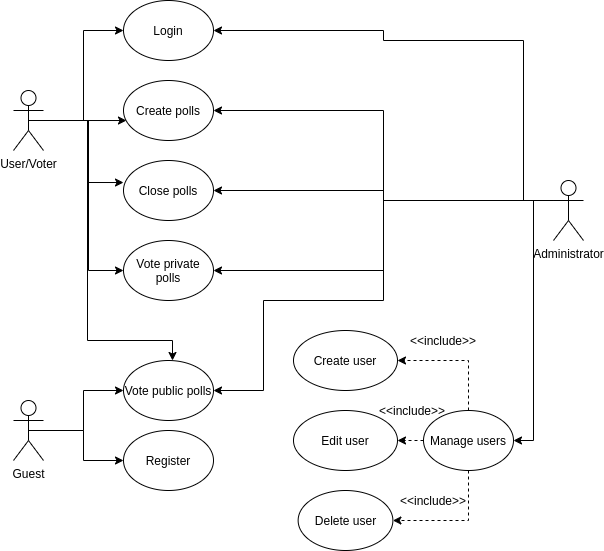

The diagram above was exported from draw.io. Its source (the exported page's mxGraphModel, read from the mxfile embedded in the PNG):
<mxGraphModel dx="1422" dy="772" grid="1" gridSize="10" guides="1" tooltips="1" connect="1" arrows="1" fold="1" page="1" pageScale="1" pageWidth="827" pageHeight="1169" math="0" shadow="0">
  <root>
    <mxCell id="0" />
    <mxCell id="1" parent="0" />
    <mxCell id="IsQ_zeZgU_FJPywSF7nE-23" style="edgeStyle=orthogonalEdgeStyle;rounded=0;orthogonalLoop=1;jettySize=auto;html=1;entryX=0;entryY=0.5;entryDx=0;entryDy=0;" parent="1" target="IsQ_zeZgU_FJPywSF7nE-4" edge="1">
      <mxGeometry relative="1" as="geometry">
        <mxPoint x="220" y="140" as="sourcePoint" />
        <Array as="points">
          <mxPoint x="220" y="140" />
          <mxPoint x="260" y="140" />
          <mxPoint x="260" y="50" />
        </Array>
      </mxGeometry>
    </mxCell>
    <mxCell id="IsQ_zeZgU_FJPywSF7nE-24" style="edgeStyle=orthogonalEdgeStyle;rounded=0;orthogonalLoop=1;jettySize=auto;html=1;exitX=0.5;exitY=0.5;exitDx=0;exitDy=0;exitPerimeter=0;entryX=0.033;entryY=0.667;entryDx=0;entryDy=0;entryPerimeter=0;" parent="1" source="IsQ_zeZgU_FJPywSF7nE-1" target="IsQ_zeZgU_FJPywSF7nE-5" edge="1">
      <mxGeometry relative="1" as="geometry" />
    </mxCell>
    <mxCell id="IsQ_zeZgU_FJPywSF7nE-25" style="edgeStyle=orthogonalEdgeStyle;rounded=0;orthogonalLoop=1;jettySize=auto;html=1;entryX=0;entryY=0.367;entryDx=0;entryDy=0;entryPerimeter=0;" parent="1" target="IsQ_zeZgU_FJPywSF7nE-8" edge="1">
      <mxGeometry relative="1" as="geometry">
        <mxPoint x="230" y="140" as="sourcePoint" />
      </mxGeometry>
    </mxCell>
    <mxCell id="IsQ_zeZgU_FJPywSF7nE-26" style="edgeStyle=orthogonalEdgeStyle;rounded=0;orthogonalLoop=1;jettySize=auto;html=1;entryX=0;entryY=0.5;entryDx=0;entryDy=0;" parent="1" target="IsQ_zeZgU_FJPywSF7nE-11" edge="1">
      <mxGeometry relative="1" as="geometry">
        <mxPoint x="230" y="140" as="sourcePoint" />
      </mxGeometry>
    </mxCell>
    <mxCell id="IsQ_zeZgU_FJPywSF7nE-34" style="edgeStyle=orthogonalEdgeStyle;rounded=0;orthogonalLoop=1;jettySize=auto;html=1;exitX=0.5;exitY=0.5;exitDx=0;exitDy=0;exitPerimeter=0;entryX=0.5;entryY=0;entryDx=0;entryDy=0;" parent="1" edge="1">
      <mxGeometry relative="1" as="geometry">
        <mxPoint x="209" y="140" as="sourcePoint" />
        <mxPoint x="349" y="380" as="targetPoint" />
        <Array as="points">
          <mxPoint x="264" y="140" />
          <mxPoint x="264" y="360" />
          <mxPoint x="349" y="360" />
        </Array>
      </mxGeometry>
    </mxCell>
    <mxCell id="IsQ_zeZgU_FJPywSF7nE-1" value="User/Voter" style="shape=umlActor;verticalLabelPosition=bottom;verticalAlign=top;html=1;outlineConnect=0;" parent="1" vertex="1">
      <mxGeometry x="190" y="110" width="30" height="60" as="geometry" />
    </mxCell>
    <mxCell id="IsQ_zeZgU_FJPywSF7nE-17" style="edgeStyle=orthogonalEdgeStyle;rounded=0;orthogonalLoop=1;jettySize=auto;html=1;exitX=0;exitY=0.3333333333333333;exitDx=0;exitDy=0;exitPerimeter=0;entryX=1;entryY=0.5;entryDx=0;entryDy=0;" parent="1" source="IsQ_zeZgU_FJPywSF7nE-2" target="IsQ_zeZgU_FJPywSF7nE-12" edge="1">
      <mxGeometry relative="1" as="geometry" />
    </mxCell>
    <mxCell id="IsQ_zeZgU_FJPywSF7nE-29" style="edgeStyle=orthogonalEdgeStyle;rounded=0;orthogonalLoop=1;jettySize=auto;html=1;entryX=1;entryY=0.5;entryDx=0;entryDy=0;" parent="1" target="IsQ_zeZgU_FJPywSF7nE-4" edge="1">
      <mxGeometry relative="1" as="geometry">
        <mxPoint x="720" y="220" as="sourcePoint" />
        <Array as="points">
          <mxPoint x="720" y="220" />
          <mxPoint x="700" y="220" />
          <mxPoint x="700" y="60" />
          <mxPoint x="560" y="60" />
          <mxPoint x="560" y="50" />
        </Array>
      </mxGeometry>
    </mxCell>
    <mxCell id="IsQ_zeZgU_FJPywSF7nE-31" style="edgeStyle=orthogonalEdgeStyle;rounded=0;orthogonalLoop=1;jettySize=auto;html=1;exitX=0;exitY=0.3333333333333333;exitDx=0;exitDy=0;exitPerimeter=0;entryX=1;entryY=0.5;entryDx=0;entryDy=0;" parent="1" source="IsQ_zeZgU_FJPywSF7nE-2" target="IsQ_zeZgU_FJPywSF7nE-5" edge="1">
      <mxGeometry relative="1" as="geometry" />
    </mxCell>
    <mxCell id="IsQ_zeZgU_FJPywSF7nE-32" style="edgeStyle=orthogonalEdgeStyle;rounded=0;orthogonalLoop=1;jettySize=auto;html=1;exitX=0;exitY=0.3333333333333333;exitDx=0;exitDy=0;exitPerimeter=0;entryX=1;entryY=0.5;entryDx=0;entryDy=0;" parent="1" source="IsQ_zeZgU_FJPywSF7nE-2" target="IsQ_zeZgU_FJPywSF7nE-8" edge="1">
      <mxGeometry relative="1" as="geometry" />
    </mxCell>
    <mxCell id="IsQ_zeZgU_FJPywSF7nE-33" style="edgeStyle=orthogonalEdgeStyle;rounded=0;orthogonalLoop=1;jettySize=auto;html=1;exitX=0;exitY=0.3333333333333333;exitDx=0;exitDy=0;exitPerimeter=0;entryX=1;entryY=0.5;entryDx=0;entryDy=0;" parent="1" source="IsQ_zeZgU_FJPywSF7nE-2" target="IsQ_zeZgU_FJPywSF7nE-11" edge="1">
      <mxGeometry relative="1" as="geometry" />
    </mxCell>
    <mxCell id="IsQ_zeZgU_FJPywSF7nE-35" style="edgeStyle=orthogonalEdgeStyle;rounded=0;orthogonalLoop=1;jettySize=auto;html=1;exitX=0;exitY=0.3333333333333333;exitDx=0;exitDy=0;exitPerimeter=0;entryX=1;entryY=0.5;entryDx=0;entryDy=0;" parent="1" source="IsQ_zeZgU_FJPywSF7nE-2" target="IsQ_zeZgU_FJPywSF7nE-9" edge="1">
      <mxGeometry relative="1" as="geometry">
        <Array as="points">
          <mxPoint x="560" y="220" />
          <mxPoint x="560" y="320" />
          <mxPoint x="440" y="320" />
          <mxPoint x="440" y="410" />
        </Array>
      </mxGeometry>
    </mxCell>
    <mxCell id="IsQ_zeZgU_FJPywSF7nE-2" value="Administrator&lt;br&gt;" style="shape=umlActor;verticalLabelPosition=bottom;verticalAlign=top;html=1;outlineConnect=0;" parent="1" vertex="1">
      <mxGeometry x="730" y="200" width="30" height="60" as="geometry" />
    </mxCell>
    <mxCell id="IsQ_zeZgU_FJPywSF7nE-27" style="edgeStyle=orthogonalEdgeStyle;rounded=0;orthogonalLoop=1;jettySize=auto;html=1;" parent="1" target="IsQ_zeZgU_FJPywSF7nE-6" edge="1">
      <mxGeometry relative="1" as="geometry">
        <mxPoint x="220" y="450" as="sourcePoint" />
      </mxGeometry>
    </mxCell>
    <mxCell id="IsQ_zeZgU_FJPywSF7nE-28" style="edgeStyle=orthogonalEdgeStyle;rounded=0;orthogonalLoop=1;jettySize=auto;html=1;exitX=0.5;exitY=0.5;exitDx=0;exitDy=0;exitPerimeter=0;" parent="1" source="IsQ_zeZgU_FJPywSF7nE-3" target="IsQ_zeZgU_FJPywSF7nE-9" edge="1">
      <mxGeometry relative="1" as="geometry" />
    </mxCell>
    <mxCell id="IsQ_zeZgU_FJPywSF7nE-3" value="Guest&lt;br&gt;" style="shape=umlActor;verticalLabelPosition=bottom;verticalAlign=top;html=1;outlineConnect=0;" parent="1" vertex="1">
      <mxGeometry x="190" y="420" width="30" height="60" as="geometry" />
    </mxCell>
    <mxCell id="IsQ_zeZgU_FJPywSF7nE-4" value="Login" style="ellipse;whiteSpace=wrap;html=1;" parent="1" vertex="1">
      <mxGeometry x="300" y="20" width="90" height="60" as="geometry" />
    </mxCell>
    <mxCell id="IsQ_zeZgU_FJPywSF7nE-5" value="Create polls" style="ellipse;whiteSpace=wrap;html=1;" parent="1" vertex="1">
      <mxGeometry x="300" y="100" width="90" height="60" as="geometry" />
    </mxCell>
    <mxCell id="IsQ_zeZgU_FJPywSF7nE-6" value="Register" style="ellipse;whiteSpace=wrap;html=1;" parent="1" vertex="1">
      <mxGeometry x="300" y="450" width="90" height="60" as="geometry" />
    </mxCell>
    <mxCell id="IsQ_zeZgU_FJPywSF7nE-8" value="Close polls" style="ellipse;whiteSpace=wrap;html=1;" parent="1" vertex="1">
      <mxGeometry x="300" y="180" width="90" height="60" as="geometry" />
    </mxCell>
    <mxCell id="IsQ_zeZgU_FJPywSF7nE-9" value="Vote public polls" style="ellipse;whiteSpace=wrap;html=1;" parent="1" vertex="1">
      <mxGeometry x="300" y="380" width="90" height="60" as="geometry" />
    </mxCell>
    <mxCell id="IsQ_zeZgU_FJPywSF7nE-11" value="Vote private polls" style="ellipse;whiteSpace=wrap;html=1;" parent="1" vertex="1">
      <mxGeometry x="300" y="260" width="90" height="60" as="geometry" />
    </mxCell>
    <mxCell id="IsQ_zeZgU_FJPywSF7nE-20" style="edgeStyle=orthogonalEdgeStyle;rounded=0;orthogonalLoop=1;jettySize=auto;html=1;exitX=0.5;exitY=0;exitDx=0;exitDy=0;entryX=1;entryY=0.5;entryDx=0;entryDy=0;dashed=1;" parent="1" source="IsQ_zeZgU_FJPywSF7nE-12" target="IsQ_zeZgU_FJPywSF7nE-14" edge="1">
      <mxGeometry relative="1" as="geometry" />
    </mxCell>
    <mxCell id="IsQ_zeZgU_FJPywSF7nE-21" style="edgeStyle=orthogonalEdgeStyle;rounded=0;orthogonalLoop=1;jettySize=auto;html=1;exitX=0;exitY=0.5;exitDx=0;exitDy=0;entryX=1;entryY=0.5;entryDx=0;entryDy=0;dashed=1;" parent="1" source="IsQ_zeZgU_FJPywSF7nE-12" target="IsQ_zeZgU_FJPywSF7nE-15" edge="1">
      <mxGeometry relative="1" as="geometry" />
    </mxCell>
    <mxCell id="IsQ_zeZgU_FJPywSF7nE-22" style="edgeStyle=orthogonalEdgeStyle;rounded=0;orthogonalLoop=1;jettySize=auto;html=1;exitX=0.5;exitY=1;exitDx=0;exitDy=0;entryX=1;entryY=0.5;entryDx=0;entryDy=0;dashed=1;" parent="1" source="IsQ_zeZgU_FJPywSF7nE-12" target="IsQ_zeZgU_FJPywSF7nE-13" edge="1">
      <mxGeometry relative="1" as="geometry" />
    </mxCell>
    <mxCell id="IsQ_zeZgU_FJPywSF7nE-12" value="Manage users" style="ellipse;whiteSpace=wrap;html=1;" parent="1" vertex="1">
      <mxGeometry x="600" y="430" width="90" height="60" as="geometry" />
    </mxCell>
    <mxCell id="IsQ_zeZgU_FJPywSF7nE-13" value="Delete user" style="ellipse;whiteSpace=wrap;html=1;" parent="1" vertex="1">
      <mxGeometry x="474.63" y="510" width="94.75" height="60" as="geometry" />
    </mxCell>
    <mxCell id="IsQ_zeZgU_FJPywSF7nE-14" value="Create user" style="ellipse;whiteSpace=wrap;html=1;" parent="1" vertex="1">
      <mxGeometry x="470" y="350" width="104" height="60" as="geometry" />
    </mxCell>
    <mxCell id="IsQ_zeZgU_FJPywSF7nE-15" value="Edit user" style="ellipse;whiteSpace=wrap;html=1;" parent="1" vertex="1">
      <mxGeometry x="470" y="430" width="104" height="60" as="geometry" />
    </mxCell>
    <mxCell id="IsQ_zeZgU_FJPywSF7nE-36" value="&amp;lt;&amp;lt;include&amp;gt;&amp;gt;" style="text;html=1;strokeColor=none;fillColor=none;align=center;verticalAlign=middle;whiteSpace=wrap;rounded=0;" parent="1" vertex="1">
      <mxGeometry x="600" y="350" width="40" height="20" as="geometry" />
    </mxCell>
    <mxCell id="IsQ_zeZgU_FJPywSF7nE-37" value="&amp;lt;&amp;lt;include&amp;gt;&amp;gt;" style="text;html=1;strokeColor=none;fillColor=none;align=center;verticalAlign=middle;whiteSpace=wrap;rounded=0;" parent="1" vertex="1">
      <mxGeometry x="590" y="510" width="40" height="20" as="geometry" />
    </mxCell>
    <mxCell id="IsQ_zeZgU_FJPywSF7nE-38" value="&amp;lt;&amp;lt;include&amp;gt;&amp;gt;" style="text;html=1;strokeColor=none;fillColor=none;align=center;verticalAlign=middle;whiteSpace=wrap;rounded=0;" parent="1" vertex="1">
      <mxGeometry x="569.38" y="420" width="40" height="20" as="geometry" />
    </mxCell>
  </root>
</mxGraphModel>